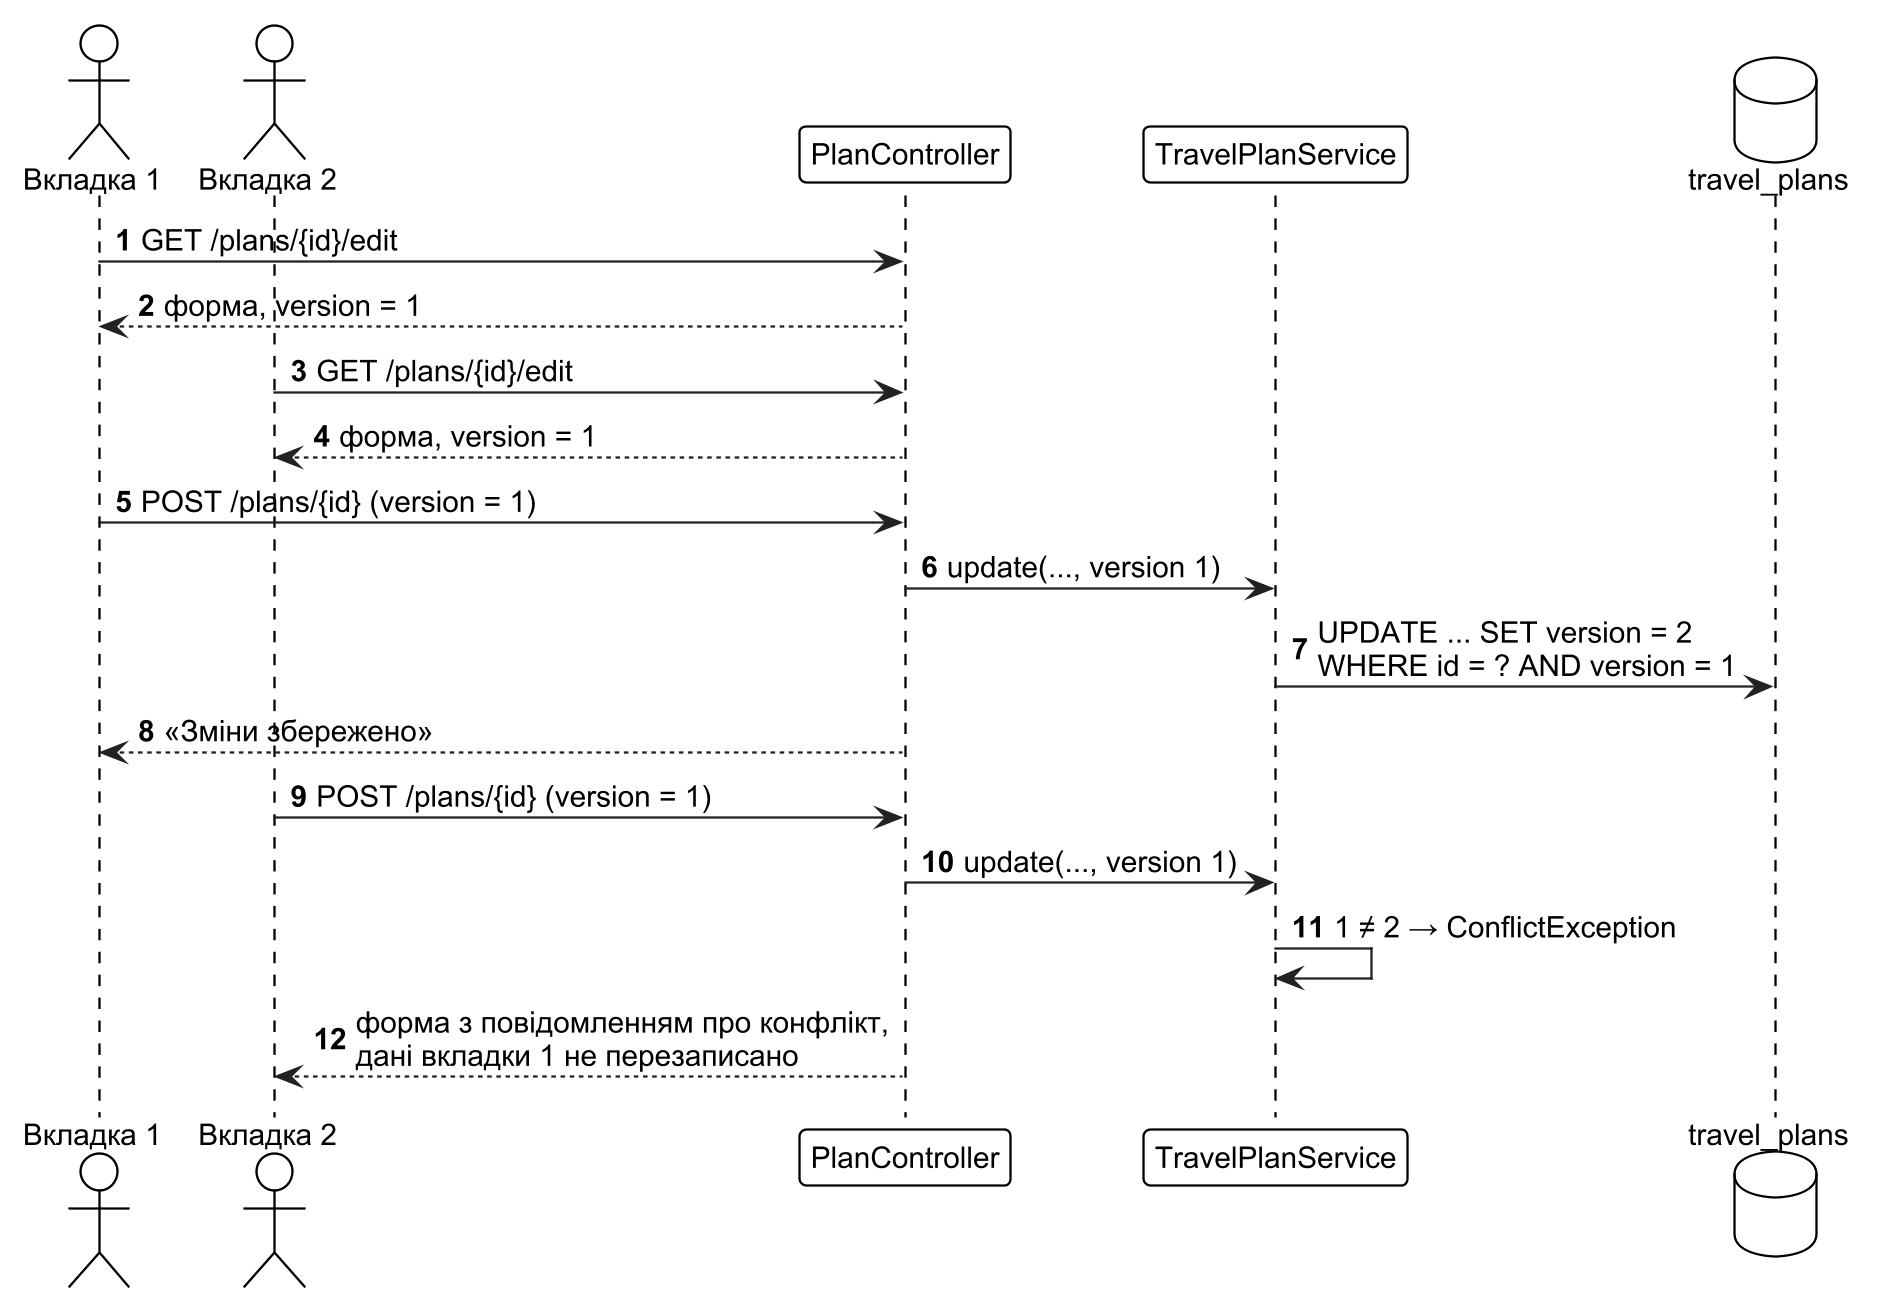

The diagram above was rendered by PlantUML. Its source (embedded in the PNG):
@startuml
!include _style.iuml
autonumber
actor "Вкладка 1" as T1
actor "Вкладка 2" as T2
participant "PlanController" as C
participant "TravelPlanService" as S
database "travel_plans" as DB
T1 -> C : GET /plans/{id}/edit
C --> T1 : форма, version = 1
T2 -> C : GET /plans/{id}/edit
C --> T2 : форма, version = 1
T1 -> C : POST /plans/{id} (version = 1)
C -> S : update(..., version 1)
S -> DB : UPDATE ... SET version = 2\nWHERE id = ? AND version = 1
C --> T1 : «Зміни збережено»
T2 -> C : POST /plans/{id} (version = 1)
C -> S : update(..., version 1)
S -> S : 1 ≠ 2 → ConflictException
C --> T2 : форма з повідомленням про конфлікт,\nдані вкладки 1 не перезаписано
@enduml